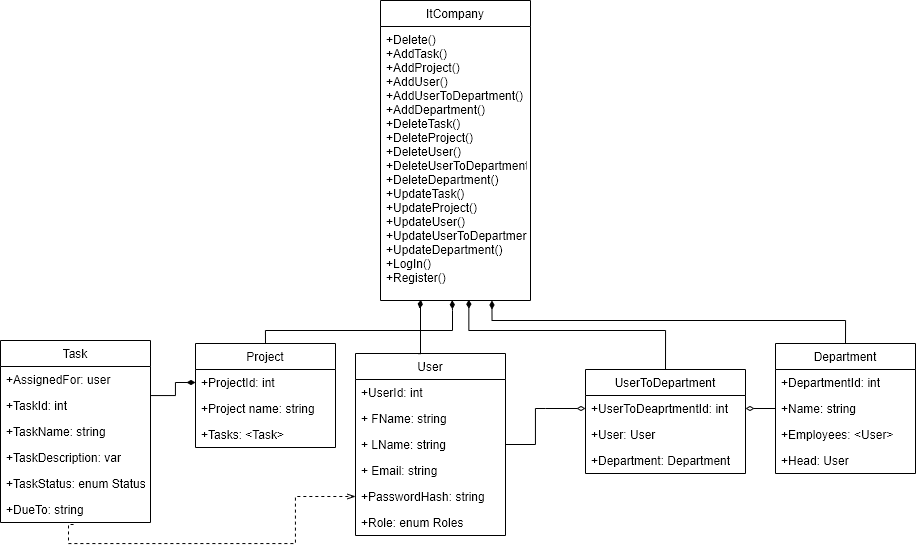

The diagram above was exported from draw.io. Its source (the exported page's mxGraphModel, read from the mxfile embedded in the PNG):
<mxGraphModel dx="1254" dy="652" grid="1" gridSize="10" guides="1" tooltips="1" connect="1" arrows="1" fold="1" page="1" pageScale="1" pageWidth="1169" pageHeight="827" math="0" shadow="0">
  <root>
    <mxCell id="0" />
    <mxCell id="1" parent="0" />
    <mxCell id="XHic1py13kxqvnB_l_ij-1" value="User" style="swimlane;fontStyle=0;childLayout=stackLayout;horizontal=1;startSize=26;fillColor=none;horizontalStack=0;resizeParent=1;resizeParentMax=0;resizeLast=0;collapsible=1;marginBottom=0;" parent="1" vertex="1">
      <mxGeometry x="385" y="363" width="150" height="182" as="geometry" />
    </mxCell>
    <mxCell id="XHic1py13kxqvnB_l_ij-23" value="+UserId: int" style="text;strokeColor=none;fillColor=none;align=left;verticalAlign=top;spacingLeft=4;spacingRight=4;overflow=hidden;rotatable=0;points=[[0,0.5],[1,0.5]];portConstraint=eastwest;" parent="XHic1py13kxqvnB_l_ij-1" vertex="1">
      <mxGeometry y="26" width="150" height="26" as="geometry" />
    </mxCell>
    <mxCell id="XHic1py13kxqvnB_l_ij-2" value="+ FName: string" style="text;strokeColor=none;fillColor=none;align=left;verticalAlign=top;spacingLeft=4;spacingRight=4;overflow=hidden;rotatable=0;points=[[0,0.5],[1,0.5]];portConstraint=eastwest;" parent="XHic1py13kxqvnB_l_ij-1" vertex="1">
      <mxGeometry y="52" width="150" height="26" as="geometry" />
    </mxCell>
    <mxCell id="XHic1py13kxqvnB_l_ij-3" value="+ LName: string" style="text;strokeColor=none;fillColor=none;align=left;verticalAlign=top;spacingLeft=4;spacingRight=4;overflow=hidden;rotatable=0;points=[[0,0.5],[1,0.5]];portConstraint=eastwest;" parent="XHic1py13kxqvnB_l_ij-1" vertex="1">
      <mxGeometry y="78" width="150" height="26" as="geometry" />
    </mxCell>
    <mxCell id="XHic1py13kxqvnB_l_ij-4" value="+ Email: string&#10;" style="text;strokeColor=none;fillColor=none;align=left;verticalAlign=top;spacingLeft=4;spacingRight=4;overflow=hidden;rotatable=0;points=[[0,0.5],[1,0.5]];portConstraint=eastwest;" parent="XHic1py13kxqvnB_l_ij-1" vertex="1">
      <mxGeometry y="104" width="150" height="26" as="geometry" />
    </mxCell>
    <mxCell id="XHic1py13kxqvnB_l_ij-5" value="+PasswordHash: string&#10;" style="text;strokeColor=none;fillColor=none;align=left;verticalAlign=top;spacingLeft=4;spacingRight=4;overflow=hidden;rotatable=0;points=[[0,0.5],[1,0.5]];portConstraint=eastwest;" parent="XHic1py13kxqvnB_l_ij-1" vertex="1">
      <mxGeometry y="130" width="150" height="26" as="geometry" />
    </mxCell>
    <mxCell id="XHic1py13kxqvnB_l_ij-10" value="+Role: enum Roles" style="text;strokeColor=none;fillColor=none;align=left;verticalAlign=top;spacingLeft=4;spacingRight=4;overflow=hidden;rotatable=0;points=[[0,0.5],[1,0.5]];portConstraint=eastwest;" parent="XHic1py13kxqvnB_l_ij-1" vertex="1">
      <mxGeometry y="156" width="150" height="26" as="geometry" />
    </mxCell>
    <mxCell id="LJG6SY7-fCUE8zveUolf-5" style="edgeStyle=orthogonalEdgeStyle;rounded=0;orthogonalLoop=1;jettySize=auto;html=1;exitX=0.5;exitY=0;exitDx=0;exitDy=0;entryX=0.743;entryY=1;entryDx=0;entryDy=0;entryPerimeter=0;endArrow=diamondThin;endFill=1;" edge="1" parent="1" source="XHic1py13kxqvnB_l_ij-14" target="LJG6SY7-fCUE8zveUolf-2">
      <mxGeometry relative="1" as="geometry">
        <Array as="points">
          <mxPoint x="875" y="330" />
          <mxPoint x="522" y="330" />
        </Array>
      </mxGeometry>
    </mxCell>
    <mxCell id="XHic1py13kxqvnB_l_ij-14" value="Department" style="swimlane;fontStyle=0;childLayout=stackLayout;horizontal=1;startSize=26;fillColor=none;horizontalStack=0;resizeParent=1;resizeParentMax=0;resizeLast=0;collapsible=1;marginBottom=0;" parent="1" vertex="1">
      <mxGeometry x="805" y="353" width="140" height="130" as="geometry" />
    </mxCell>
    <mxCell id="XHic1py13kxqvnB_l_ij-24" value="+DepartmentId: int" style="text;strokeColor=none;fillColor=none;align=left;verticalAlign=top;spacingLeft=4;spacingRight=4;overflow=hidden;rotatable=0;points=[[0,0.5],[1,0.5]];portConstraint=eastwest;" parent="XHic1py13kxqvnB_l_ij-14" vertex="1">
      <mxGeometry y="26" width="140" height="26" as="geometry" />
    </mxCell>
    <mxCell id="XHic1py13kxqvnB_l_ij-15" value="+Name: string" style="text;strokeColor=none;fillColor=none;align=left;verticalAlign=top;spacingLeft=4;spacingRight=4;overflow=hidden;rotatable=0;points=[[0,0.5],[1,0.5]];portConstraint=eastwest;" parent="XHic1py13kxqvnB_l_ij-14" vertex="1">
      <mxGeometry y="52" width="140" height="26" as="geometry" />
    </mxCell>
    <mxCell id="XHic1py13kxqvnB_l_ij-17" value="+Employees: &lt;User&gt;&#10;" style="text;strokeColor=none;fillColor=none;align=left;verticalAlign=top;spacingLeft=4;spacingRight=4;overflow=hidden;rotatable=0;points=[[0,0.5],[1,0.5]];portConstraint=eastwest;" parent="XHic1py13kxqvnB_l_ij-14" vertex="1">
      <mxGeometry y="78" width="140" height="26" as="geometry" />
    </mxCell>
    <mxCell id="XHic1py13kxqvnB_l_ij-16" value="+Head: User" style="text;strokeColor=none;fillColor=none;align=left;verticalAlign=top;spacingLeft=4;spacingRight=4;overflow=hidden;rotatable=0;points=[[0,0.5],[1,0.5]];portConstraint=eastwest;" parent="XHic1py13kxqvnB_l_ij-14" vertex="1">
      <mxGeometry y="104" width="140" height="26" as="geometry" />
    </mxCell>
    <mxCell id="LJG6SY7-fCUE8zveUolf-6" style="edgeStyle=orthogonalEdgeStyle;rounded=0;orthogonalLoop=1;jettySize=auto;html=1;exitX=0.5;exitY=0;exitDx=0;exitDy=0;entryX=0.478;entryY=0.999;entryDx=0;entryDy=0;entryPerimeter=0;endArrow=diamondThin;endFill=1;" edge="1" parent="1" source="XHic1py13kxqvnB_l_ij-19" target="LJG6SY7-fCUE8zveUolf-2">
      <mxGeometry relative="1" as="geometry">
        <mxPoint x="490" y="120" as="targetPoint" />
        <Array as="points">
          <mxPoint x="295" y="340" />
          <mxPoint x="482" y="340" />
          <mxPoint x="482" y="320" />
          <mxPoint x="482" y="320" />
        </Array>
      </mxGeometry>
    </mxCell>
    <mxCell id="XHic1py13kxqvnB_l_ij-19" value="Project" style="swimlane;fontStyle=0;childLayout=stackLayout;horizontal=1;startSize=26;fillColor=none;horizontalStack=0;resizeParent=1;resizeParentMax=0;resizeLast=0;collapsible=1;marginBottom=0;" parent="1" vertex="1">
      <mxGeometry x="225" y="353" width="140" height="104" as="geometry" />
    </mxCell>
    <mxCell id="XHic1py13kxqvnB_l_ij-25" value="+ProjectId: int" style="text;strokeColor=none;fillColor=none;align=left;verticalAlign=top;spacingLeft=4;spacingRight=4;overflow=hidden;rotatable=0;points=[[0,0.5],[1,0.5]];portConstraint=eastwest;" parent="XHic1py13kxqvnB_l_ij-19" vertex="1">
      <mxGeometry y="26" width="140" height="26" as="geometry" />
    </mxCell>
    <mxCell id="XHic1py13kxqvnB_l_ij-20" value="+Project name: string" style="text;strokeColor=none;fillColor=none;align=left;verticalAlign=top;spacingLeft=4;spacingRight=4;overflow=hidden;rotatable=0;points=[[0,0.5],[1,0.5]];portConstraint=eastwest;" parent="XHic1py13kxqvnB_l_ij-19" vertex="1">
      <mxGeometry y="52" width="140" height="26" as="geometry" />
    </mxCell>
    <mxCell id="XHic1py13kxqvnB_l_ij-21" value="+Tasks: &lt;Task&gt;" style="text;strokeColor=none;fillColor=none;align=left;verticalAlign=top;spacingLeft=4;spacingRight=4;overflow=hidden;rotatable=0;points=[[0,0.5],[1,0.5]];portConstraint=eastwest;" parent="XHic1py13kxqvnB_l_ij-19" vertex="1">
      <mxGeometry y="78" width="140" height="26" as="geometry" />
    </mxCell>
    <mxCell id="XHic1py13kxqvnB_l_ij-26" value="Task" style="swimlane;fontStyle=0;childLayout=stackLayout;horizontal=1;startSize=26;fillColor=none;horizontalStack=0;resizeParent=1;resizeParentMax=0;resizeLast=0;collapsible=1;marginBottom=0;" parent="1" vertex="1">
      <mxGeometry x="30" y="350" width="150" height="182" as="geometry" />
    </mxCell>
    <mxCell id="XHic1py13kxqvnB_l_ij-33" value="+AssignedFor: user" style="text;strokeColor=none;fillColor=none;align=left;verticalAlign=top;spacingLeft=4;spacingRight=4;overflow=hidden;rotatable=0;points=[[0,0.5],[1,0.5]];portConstraint=eastwest;" parent="XHic1py13kxqvnB_l_ij-26" vertex="1">
      <mxGeometry y="26" width="150" height="26" as="geometry" />
    </mxCell>
    <mxCell id="XHic1py13kxqvnB_l_ij-27" value="+TaskId: int" style="text;strokeColor=none;fillColor=none;align=left;verticalAlign=top;spacingLeft=4;spacingRight=4;overflow=hidden;rotatable=0;points=[[0,0.5],[1,0.5]];portConstraint=eastwest;" parent="XHic1py13kxqvnB_l_ij-26" vertex="1">
      <mxGeometry y="52" width="150" height="26" as="geometry" />
    </mxCell>
    <mxCell id="XHic1py13kxqvnB_l_ij-28" value="+TaskName: string" style="text;strokeColor=none;fillColor=none;align=left;verticalAlign=top;spacingLeft=4;spacingRight=4;overflow=hidden;rotatable=0;points=[[0,0.5],[1,0.5]];portConstraint=eastwest;" parent="XHic1py13kxqvnB_l_ij-26" vertex="1">
      <mxGeometry y="78" width="150" height="26" as="geometry" />
    </mxCell>
    <mxCell id="XHic1py13kxqvnB_l_ij-29" value="+TaskDescription: var" style="text;strokeColor=none;fillColor=none;align=left;verticalAlign=top;spacingLeft=4;spacingRight=4;overflow=hidden;rotatable=0;points=[[0,0.5],[1,0.5]];portConstraint=eastwest;" parent="XHic1py13kxqvnB_l_ij-26" vertex="1">
      <mxGeometry y="104" width="150" height="26" as="geometry" />
    </mxCell>
    <mxCell id="XHic1py13kxqvnB_l_ij-30" value="+TaskStatus: enum Status" style="text;strokeColor=none;fillColor=none;align=left;verticalAlign=top;spacingLeft=4;spacingRight=4;overflow=hidden;rotatable=0;points=[[0,0.5],[1,0.5]];portConstraint=eastwest;" parent="XHic1py13kxqvnB_l_ij-26" vertex="1">
      <mxGeometry y="130" width="150" height="26" as="geometry" />
    </mxCell>
    <mxCell id="XHic1py13kxqvnB_l_ij-32" value="+DueTo: string" style="text;strokeColor=none;fillColor=none;align=left;verticalAlign=top;spacingLeft=4;spacingRight=4;overflow=hidden;rotatable=0;points=[[0,0.5],[1,0.5]];portConstraint=eastwest;" parent="XHic1py13kxqvnB_l_ij-26" vertex="1">
      <mxGeometry y="156" width="150" height="26" as="geometry" />
    </mxCell>
    <mxCell id="XHic1py13kxqvnB_l_ij-47" style="edgeStyle=orthogonalEdgeStyle;rounded=0;orthogonalLoop=1;jettySize=auto;html=1;exitX=0.487;exitY=1.077;exitDx=0;exitDy=0;endArrow=openThin;endFill=0;dashed=1;exitPerimeter=0;entryX=0;entryY=0.5;entryDx=0;entryDy=0;" parent="1" source="XHic1py13kxqvnB_l_ij-32" target="XHic1py13kxqvnB_l_ij-5" edge="1">
      <mxGeometry relative="1" as="geometry">
        <Array as="points">
          <mxPoint x="98" y="553" />
          <mxPoint x="325" y="553" />
          <mxPoint x="325" y="506" />
        </Array>
      </mxGeometry>
    </mxCell>
    <mxCell id="LJG6SY7-fCUE8zveUolf-8" style="edgeStyle=orthogonalEdgeStyle;rounded=0;orthogonalLoop=1;jettySize=auto;html=1;exitX=0.5;exitY=0;exitDx=0;exitDy=0;entryX=0.589;entryY=0.997;entryDx=0;entryDy=0;entryPerimeter=0;endArrow=diamondThin;endFill=1;" edge="1" parent="1" source="hX2nAfxIYmBZQqCPS7Fv-1" target="LJG6SY7-fCUE8zveUolf-2">
      <mxGeometry relative="1" as="geometry">
        <Array as="points">
          <mxPoint x="695" y="340" />
          <mxPoint x="498" y="340" />
        </Array>
      </mxGeometry>
    </mxCell>
    <mxCell id="hX2nAfxIYmBZQqCPS7Fv-1" value="UserToDepartment" style="swimlane;fontStyle=0;childLayout=stackLayout;horizontal=1;startSize=26;fillColor=none;horizontalStack=0;resizeParent=1;resizeParentMax=0;resizeLast=0;collapsible=1;marginBottom=0;" parent="1" vertex="1">
      <mxGeometry x="615" y="379" width="160" height="104" as="geometry" />
    </mxCell>
    <mxCell id="hX2nAfxIYmBZQqCPS7Fv-2" value="+UserToDeaprtmentId: int" style="text;strokeColor=none;fillColor=none;align=left;verticalAlign=top;spacingLeft=4;spacingRight=4;overflow=hidden;rotatable=0;points=[[0,0.5],[1,0.5]];portConstraint=eastwest;" parent="hX2nAfxIYmBZQqCPS7Fv-1" vertex="1">
      <mxGeometry y="26" width="160" height="26" as="geometry" />
    </mxCell>
    <mxCell id="hX2nAfxIYmBZQqCPS7Fv-3" value="+User: User" style="text;strokeColor=none;fillColor=none;align=left;verticalAlign=top;spacingLeft=4;spacingRight=4;overflow=hidden;rotatable=0;points=[[0,0.5],[1,0.5]];portConstraint=eastwest;" parent="hX2nAfxIYmBZQqCPS7Fv-1" vertex="1">
      <mxGeometry y="52" width="160" height="26" as="geometry" />
    </mxCell>
    <mxCell id="hX2nAfxIYmBZQqCPS7Fv-4" value="+Department: Department" style="text;strokeColor=none;fillColor=none;align=left;verticalAlign=top;spacingLeft=4;spacingRight=4;overflow=hidden;rotatable=0;points=[[0,0.5],[1,0.5]];portConstraint=eastwest;" parent="hX2nAfxIYmBZQqCPS7Fv-1" vertex="1">
      <mxGeometry y="78" width="160" height="26" as="geometry" />
    </mxCell>
    <mxCell id="hX2nAfxIYmBZQqCPS7Fv-5" style="edgeStyle=orthogonalEdgeStyle;rounded=0;orthogonalLoop=1;jettySize=auto;html=1;endArrow=diamondThin;endFill=0;entryX=1;entryY=0.5;entryDx=0;entryDy=0;" parent="1" source="XHic1py13kxqvnB_l_ij-15" target="hX2nAfxIYmBZQqCPS7Fv-2" edge="1">
      <mxGeometry relative="1" as="geometry">
        <mxPoint x="721" y="418" as="sourcePoint" />
      </mxGeometry>
    </mxCell>
    <mxCell id="LJG6SY7-fCUE8zveUolf-1" value="ItCompany" style="swimlane;fontStyle=0;childLayout=stackLayout;horizontal=1;startSize=26;fillColor=none;horizontalStack=0;resizeParent=1;resizeParentMax=0;resizeLast=0;collapsible=1;marginBottom=0;" vertex="1" parent="1">
      <mxGeometry x="410" y="10" width="150" height="300" as="geometry" />
    </mxCell>
    <mxCell id="LJG6SY7-fCUE8zveUolf-2" value="+Delete()&#10;+AddTask()&#10;+AddProject()&#10;+AddUser()&#10;+AddUserToDepartment()&#10;+AddDepartment()&#10;+DeleteTask()&#10;+DeleteProject()&#10;+DeleteUser()&#10;+DeleteUserToDepartment()&#10;+DeleteDepartment()&#10;+UpdateTask()&#10;+UpdateProject()&#10;+UpdateUser()&#10;+UpdateUserToDepartment()&#10;+UpdateDepartment()&#10;+LogIn()&#10;+Register()" style="text;strokeColor=none;fillColor=none;align=left;verticalAlign=top;spacingLeft=4;spacingRight=4;overflow=hidden;rotatable=0;points=[[0,0.5],[1,0.5]];portConstraint=eastwest;" vertex="1" parent="LJG6SY7-fCUE8zveUolf-1">
      <mxGeometry y="26" width="150" height="274" as="geometry" />
    </mxCell>
    <mxCell id="LJG6SY7-fCUE8zveUolf-3" style="edgeStyle=orthogonalEdgeStyle;rounded=0;orthogonalLoop=1;jettySize=auto;html=1;exitX=0.421;exitY=0.001;exitDx=0;exitDy=0;endArrow=diamondThin;endFill=1;entryX=0.269;entryY=0.997;entryDx=0;entryDy=0;entryPerimeter=0;exitPerimeter=0;" edge="1" parent="1" source="XHic1py13kxqvnB_l_ij-1" target="LJG6SY7-fCUE8zveUolf-2">
      <mxGeometry relative="1" as="geometry">
        <Array as="points">
          <mxPoint x="450" y="363" />
          <mxPoint x="450" y="312" />
          <mxPoint x="450" y="312" />
        </Array>
      </mxGeometry>
    </mxCell>
    <mxCell id="hX2nAfxIYmBZQqCPS7Fv-6" style="edgeStyle=orthogonalEdgeStyle;rounded=0;orthogonalLoop=1;jettySize=auto;html=1;exitX=1;exitY=0.5;exitDx=0;exitDy=0;entryX=0;entryY=0.5;entryDx=0;entryDy=0;endArrow=diamondThin;endFill=0;" parent="1" source="XHic1py13kxqvnB_l_ij-3" target="hX2nAfxIYmBZQqCPS7Fv-2" edge="1">
      <mxGeometry relative="1" as="geometry">
        <Array as="points">
          <mxPoint x="565" y="454" />
          <mxPoint x="565" y="418" />
          <mxPoint x="575" y="418" />
          <mxPoint x="575" y="418" />
        </Array>
      </mxGeometry>
    </mxCell>
    <mxCell id="XHic1py13kxqvnB_l_ij-31" style="edgeStyle=orthogonalEdgeStyle;rounded=0;orthogonalLoop=1;jettySize=auto;html=1;entryX=0;entryY=0.5;entryDx=0;entryDy=0;endArrow=diamondThin;endFill=1;exitX=1;exitY=0.5;exitDx=0;exitDy=0;" parent="1" source="XHic1py13kxqvnB_l_ij-27" target="XHic1py13kxqvnB_l_ij-25" edge="1">
      <mxGeometry relative="1" as="geometry">
        <mxPoint x="275" y="405" as="targetPoint" />
        <Array as="points">
          <mxPoint x="205" y="405" />
          <mxPoint x="205" y="392" />
        </Array>
      </mxGeometry>
    </mxCell>
  </root>
</mxGraphModel>